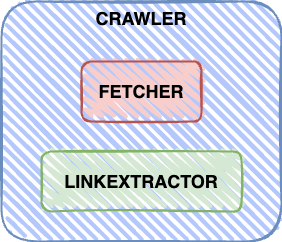

The diagram above was exported from draw.io. Its source (the exported page's mxGraphModel, read from the mxfile embedded in the PNG):
<mxGraphModel dx="1434" dy="700" grid="1" gridSize="10" guides="1" tooltips="1" connect="1" arrows="1" fold="1" page="1" pageScale="1" pageWidth="827" pageHeight="1169" math="0" shadow="0">
  <root>
    <mxCell id="0" />
    <mxCell id="1" parent="0" />
    <mxCell id="XRndS2sQJAiKe7qMMWlx-1" value="&lt;font style=&quot;font-size: 18px;&quot;&gt;&lt;b&gt;CRAWLER&lt;/b&gt;&lt;/font&gt;" style="rounded=1;whiteSpace=wrap;html=1;strokeWidth=2;fillWeight=4;hachureGap=8;hachureAngle=45;fillColor=#B5C8FC;sketch=1;strokeColor=#6c8ebf;verticalAlign=top;fontSize=18;" vertex="1" parent="1">
      <mxGeometry x="160" y="80" width="280" height="240" as="geometry" />
    </mxCell>
    <mxCell id="XRndS2sQJAiKe7qMMWlx-2" value="FETCHER" style="rounded=1;whiteSpace=wrap;html=1;strokeWidth=2;fillWeight=4;hachureGap=8;hachureAngle=45;fillColor=#f8cecc;sketch=1;strokeColor=#b85450;fontSize=18;fontStyle=1;gradientColor=none;fillStyle=zigzag;" vertex="1" parent="1">
      <mxGeometry x="240" y="140" width="120" height="60" as="geometry" />
    </mxCell>
    <mxCell id="XRndS2sQJAiKe7qMMWlx-3" value="LINKEXTRACTOR" style="rounded=1;whiteSpace=wrap;html=1;strokeWidth=2;fillWeight=4;hachureGap=8;hachureAngle=45;fillColor=#d5e8d4;sketch=1;strokeColor=#82b366;fontSize=18;fontStyle=1;fillStyle=zigzag;" vertex="1" parent="1">
      <mxGeometry x="200" y="230" width="200" height="60" as="geometry" />
    </mxCell>
  </root>
</mxGraphModel>